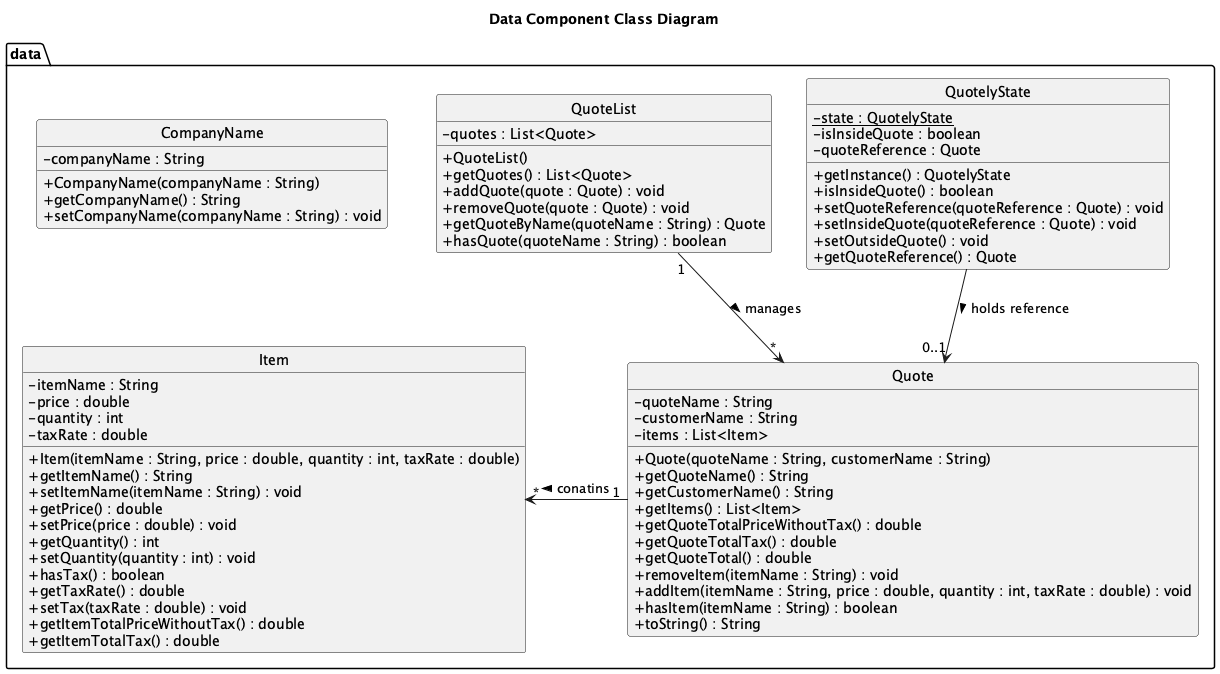

The diagram above was rendered by PlantUML. Its source (embedded in the PNG):
@startuml
hide circle
skinparam classAttributeIconSize 0

title Data Component Class Diagram

package "data" {
  class CompanyName {
    - companyName : String
    + CompanyName(companyName : String)
    + getCompanyName() : String
    + setCompanyName(companyName : String) : void
  }

  class Item {
    - itemName : String
    - price : double
    - quantity : int
    - taxRate : double
    + Item(itemName : String, price : double, quantity : int, taxRate : double)
    + getItemName() : String
    + setItemName(itemName : String) : void
    + getPrice() : double
    + setPrice(price : double) : void
    + getQuantity() : int
    + setQuantity(quantity : int) : void
    + hasTax() : boolean
    + getTaxRate() : double
    + setTax(taxRate : double) : void
    + getItemTotalPriceWithoutTax() : double
    + getItemTotalTax() : double
  }

  class Quote {
    - quoteName : String
    - customerName : String
    - items : List<Item>
    + Quote(quoteName : String, customerName : String)
    + getQuoteName() : String
    + getCustomerName() : String
    + getItems() : List<Item>
    + getQuoteTotalPriceWithoutTax() : double
    + getQuoteTotalTax() : double
    + getQuoteTotal() : double
    + removeItem(itemName : String) : void
    + addItem(itemName : String, price : double, quantity : int, taxRate : double) : void
    + hasItem(itemName : String) : boolean
    + toString() : String
  }

  class QuoteList {
    - quotes : List<Quote>
    + QuoteList()
    + getQuotes() : List<Quote>
    + addQuote(quote : Quote) : void
    + removeQuote(quote : Quote) : void
    + getQuoteByName(quoteName : String) : Quote
    + hasQuote(quoteName : String) : boolean
  }

  class QuotelyState {
    - {static} state : QuotelyState
    - isInsideQuote : boolean
    - quoteReference : Quote
    + getInstance() : QuotelyState
    + isInsideQuote() : boolean
    + setQuoteReference(quoteReference : Quote) : void
    + setInsideQuote(quoteReference : Quote) : void
    + setOutsideQuote() : void
    + getQuoteReference() : Quote
  }

  Item "*" <- "1" Quote: conatins <
  QuoteList "1" --> "*" Quote : manages >
  QuotelyState --> "0..1" Quote : holds reference >
}

@enduml